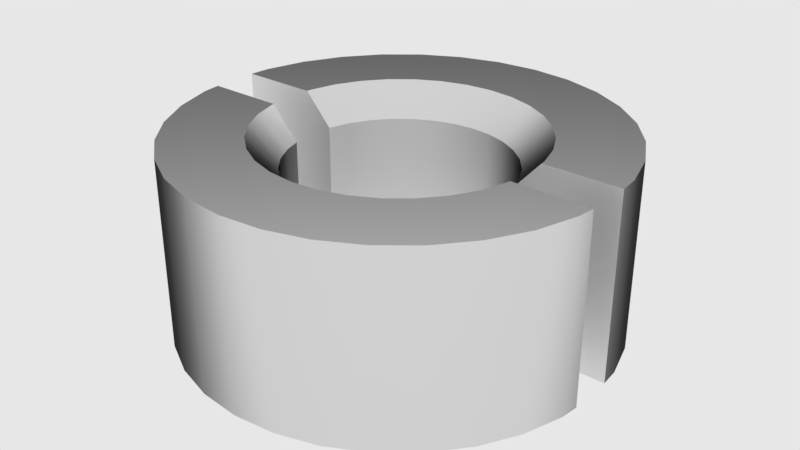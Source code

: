 # Source: mx_iv-circleHole.blend  (saved by Blender 2.79.6; exported with 4.5.12 LTS)
import bpy
from mathutils import Matrix  # noqa: F401  (used for matrix-valued properties, if any)

bpy.ops.wm.read_factory_settings(use_empty=True)
scene = bpy.context.scene
scene.name = 'main'

# ---- collections
col_collection_1 = bpy.data.collections.new('Collection 1'); scene.collection.children.link(col_collection_1)

# ---- materials (node trees are filled in below, after node groups)
mat_s_chrome = bpy.data.materials.new('s_Chrome')
mat_s_chrome.alpha_threshold = 0.0
mat_s_chrome.diffuse_color = (0.376, 0.5809, 0.8, 1.0)
mat_s_chrome.roughness = 0.5
mat_s_chrome.line_color = (0.0, 0.0, 0.0, 1.0)

# ---- node groups
ng_auto_smooth = bpy.data.node_groups.new('Auto Smooth', 'GeometryNodeTree')
_s = ng_auto_smooth.interface.new_socket(name='Geometry', in_out='OUTPUT', socket_type='NodeSocketGeometry')
_s = ng_auto_smooth.interface.new_socket(name='Geometry', in_out='INPUT', socket_type='NodeSocketGeometry')
_s = ng_auto_smooth.interface.new_socket(name='Angle', in_out='INPUT', socket_type='NodeSocketFloat')
_s.subtype = 'ANGLE'
_s.min_value = 0.0
_s.max_value = 3.142
ng_auto_smooth.is_modifier = True
_N = ng_auto_smooth.nodes; _L = ng_auto_smooth.links
n0 = _N.new('NodeGroupOutput'); n0.name = 'Group Output'; n0.location = (480, -100)
n1 = _N.new('NodeGroupInput'); n1.name = 'Group Input'; n1.location = (-420, -300)
n2 = _N.new('NodeGroupInput'); n2.name = 'Group Input.001'; n2.location = (-60, -100)
n3 = _N.new('GeometryNodeSetShadeSmooth'); n3.name = 'Set Shade Smooth'; n3.location = (120, -100)
n3.domain = 'EDGE'
n4 = _N.new('GeometryNodeSetShadeSmooth'); n4.name = 'Set Shade Smooth.001'; n4.location = (300, -100)
n5 = _N.new('GeometryNodeInputMeshEdgeAngle'); n5.name = 'Edge Angle'; n5.location = (-420, -220)
n6 = _N.new('GeometryNodeInputEdgeSmooth'); n6.name = 'Is Edge Smooth'; n6.location = (-60, -160)
n7 = _N.new('GeometryNodeInputShadeSmooth'); n7.name = 'Is Face Smooth'; n7.location = (-240, -340)
n8 = _N.new('FunctionNodeBooleanMath'); n8.name = 'Boolean Math'; n8.location = (-60, -220)
n9 = _N.new('FunctionNodeCompare'); n9.name = 'Compare'; n9.location = (-240, -180)
n9.operation = 'LESS_EQUAL'
_L.new(n5.outputs[0], n9.inputs[0])
_L.new(n4.outputs[0], n0.inputs[0])
_L.new(n1.outputs[1], n9.inputs[1])
_L.new(n9.outputs[0], n8.inputs[0])
_L.new(n7.outputs[0], n8.inputs[1])
_L.new(n2.outputs[0], n3.inputs[0])
_L.new(n6.outputs[0], n3.inputs[1])
_L.new(n3.outputs[0], n4.inputs[0])
_L.new(n8.outputs[0], n3.inputs[2])
n0.is_active_output = True

# ---- material node trees
mat_s_chrome.use_nodes = True; mat_s_chrome.node_tree.nodes.clear()
_N = mat_s_chrome.node_tree.nodes; _L = mat_s_chrome.node_tree.links
n0 = _N.new('ShaderNodeValToRGB'); n0.name = 'ColorRamp'; n0.location = (35, 229)
n0.color_ramp.interpolation = 'EASE'
while len(n0.color_ramp.elements) > 1: n0.color_ramp.elements.remove(n0.color_ramp.elements[-1])
n0.color_ramp.elements[0].position = 0.4955; n0.color_ramp.elements[0].color = (0.8, 0.8, 0.8, 1.0)
_e = n0.color_ramp.elements.new(1.0); _e.color = (0.0309, 0.0309, 0.0309, 1.0)
n1 = _N.new('ShaderNodeBsdfAnisotropic'); n1.name = 'Glossy BSDF.003'; n1.location = (326, 217)
n1.width = 185
n1.distribution = 'BECKMANN'
n1.inputs[1].default_value = 0.5623
n2 = _N.new('ShaderNodeOutputMaterial'); n2.name = 'Material Output'; n2.location = (550, 212)
n2.width = 128
n3 = _N.new('ShaderNodeLayerWeight'); n3.name = 'Layer Weight'; n3.location = (-158, 160)
n3.width = 150
n3.inputs[0].default_value = 0.7
_L.new(n1.outputs[0], n2.inputs[0])
_L.new(n0.outputs[0], n1.inputs[0])
_L.new(n3.outputs[1], n0.inputs[0])
n2.is_active_output = True

# ---- world
world_world = bpy.data.worlds.new('world'); scene.world = world_world
world_world.color = (0.8, 0.8, 0.8)
world_world.use_sun_shadow = False
world_world.sun_shadow_jitter_overblur = 0.0
world_world.cycles.sampling_method = 'MANUAL'
world_world.cycles.homogeneous_volume = True

# ---- meshes
me_cylinder_001 = bpy.data.meshes.new('Cylinder.001')
me_cylinder_001.from_pydata([(0.0, 0.1223, -0.1108), (-1.316e-08, 0.2332, 0.07533), (0.02387, 0.12, -0.1108), (0.0455, 0.2287, 0.07533), (0.04682, 0.113, -0.1108), (0.08925, 0.2155, 0.07533), (0.06797, 0.1017, -0.1108), (0.1296, 0.1939, 0.07533), (0.08651, 0.08651, -0.1108), (0.1649, 0.1649, 0.07533), (0.1017, 0.06797, -0.1108), (0.1939, 0.1296, 0.07533), (0.113, 0.04682, -0.1108), (0.2155, 0.08925, 0.07533), (0.12, 0.02387, -0.1108), (0.2287, 0.0455, 0.07533), (0.1223, 9.237e-09, -0.1108), (0.2332, -1.399e-08, 0.07533), (0.12, -0.02387, -0.1108), (0.2287, -0.0455, 0.07533), (0.113, -0.04682, -0.1108), (0.2155, -0.08925, 0.07533), (0.1017, -0.06797, -0.1108), (0.1939, -0.1296, 0.07533), (0.08651, -0.08651, -0.1108), (0.1649, -0.1649, 0.07533), (0.06797, -0.1017, -0.1108), (0.1296, -0.1939, 0.07533), (0.04682, -0.113, -0.1108), (0.08925, -0.2155, 0.07533), (0.02387, -0.12, -0.1108), (0.0455, -0.2287, 0.07533), (-3.987e-08, -0.1223, -0.1108), (-8.915e-08, -0.2332, 0.07533), (-0.02387, -0.12, -0.1108), (-0.0455, -0.2287, 0.07533), (-0.04682, -0.113, -0.1108), (-0.08925, -0.2155, 0.07533), (-0.06797, -0.1017, -0.1108), (-0.1296, -0.1939, 0.07533), (-0.08651, -0.08651, -0.1108), (-0.1649, -0.1649, 0.07533), (-0.1017, -0.06797, -0.1108), (-0.1939, -0.1296, 0.07533), (-0.113, -0.04682, -0.1108), (-0.2155, -0.08925, 0.07533), (-0.12, -0.02387, -0.1108), (-0.2287, -0.0455, 0.07533), (-0.1223, 1.181e-07, -0.1108), (-0.2332, 1.936e-07, 0.07533), (-0.12, 0.02387, -0.1108), (-0.2287, 0.0455, 0.07533), (-0.113, 0.04682, -0.1108), (-0.2155, 0.08925, 0.07533), (-0.1017, 0.06797, -0.1108), (-0.1939, 0.1296, 0.07533), (-0.08651, 0.08651, -0.1108), (-0.1649, 0.1649, 0.07533), (-0.06797, 0.1017, -0.1108), (-0.1296, 0.1939, 0.07533), (-0.04682, 0.113, -0.1108), (-0.08925, 0.2155, 0.07533), (-0.02387, 0.12, -0.1108), (-0.0455, 0.2287, 0.07533), (0.0, 0.1223, -0.04071), (0.02387, 0.12, -0.04071), (0.04682, 0.113, -0.04071), (0.06797, 0.1017, -0.04071), (0.08651, 0.08651, -0.04071), (0.1017, 0.06797, -0.04071), (0.113, 0.04682, -0.04071), (0.12, 0.02387, -0.04071), (0.1223, 9.237e-09, -0.04071), (0.12, -0.02387, -0.04071), (0.113, -0.04682, -0.04071), (0.1017, -0.06797, -0.04071), (0.08651, -0.08651, -0.04071), (0.06797, -0.1017, -0.04071), (0.04682, -0.113, -0.04071), (0.02387, -0.12, -0.04071), (-3.987e-08, -0.1223, -0.04071), (-0.02387, -0.12, -0.04071), (-0.04682, -0.113, -0.04071), (-0.06797, -0.1017, -0.04071), (-0.08651, -0.08651, -0.04071), (-0.1017, -0.06797, -0.04071), (-0.113, -0.04682, -0.04071), (-0.12, -0.02387, -0.04071), (-0.1223, 1.181e-07, -0.04071), (-0.12, 0.02387, -0.04071), (-0.113, 0.04682, -0.04071), (-0.1017, 0.06797, -0.04071), (-0.08651, 0.08651, -0.04071), (-0.06797, 0.1017, -0.04071), (-0.04682, 0.113, -0.04071), (-0.02387, 0.12, -0.04071)], [], [(64, 1, 3, 65), (65, 3, 5, 66), (66, 5, 7, 67), (67, 7, 9, 68), (68, 9, 11, 69), (69, 11, 13, 70), (70, 13, 15, 71), (71, 15, 17, 72), (72, 17, 19, 73), (73, 19, 21, 74), (74, 21, 23, 75), (75, 23, 25, 76), (76, 25, 27, 77), (77, 27, 29, 78), (78, 29, 31, 79), (79, 31, 33, 80), (80, 33, 35, 81), (81, 35, 37, 82), (82, 37, 39, 83), (83, 39, 41, 84), (84, 41, 43, 85), (85, 43, 45, 86), (86, 45, 47, 87), (87, 47, 49, 88), (88, 49, 51, 89), (89, 51, 53, 90), (90, 53, 55, 91), (91, 55, 57, 92), (92, 57, 59, 93), (93, 59, 61, 94), (3, 1, 63, 61, 59, 57, 55, 53, 51, 49, 47, 45, 43, 41, 39, 37, 35, 33, 31, 29, 27, 25, 23, 21, 19, 17, 15, 13, 11, 9, 7, 5), (94, 61, 63, 95), (95, 63, 1, 64), (0, 2, 4, 6, 8, 10, 12, 14, 16, 18, 20, 22, 24, 26, 28, 30, 32, 34, 36, 38, 40, 42, 44, 46, 48, 50, 52, 54, 56, 58, 60, 62), (62, 95, 64, 0), (60, 94, 95, 62), (58, 93, 94, 60), (56, 92, 93, 58), (54, 91, 92, 56), (52, 90, 91, 54), (50, 89, 90, 52), (48, 88, 89, 50), (46, 87, 88, 48), (44, 86, 87, 46), (42, 85, 86, 44), (40, 84, 85, 42), (38, 83, 84, 40), (36, 82, 83, 38), (34, 81, 82, 36), (32, 80, 81, 34), (30, 79, 80, 32), (28, 78, 79, 30), (26, 77, 78, 28), (24, 76, 77, 26), (22, 75, 76, 24), (20, 74, 75, 22), (18, 73, 74, 20), (16, 72, 73, 18), (14, 71, 72, 16), (12, 70, 71, 14), (10, 69, 70, 12), (8, 68, 69, 10), (6, 67, 68, 8), (4, 66, 67, 6), (2, 65, 66, 4), (0, 64, 65, 2)])
me_cylinder_001.use_remesh_preserve_volume = False
me_cylinder_001.use_remesh_preserve_attributes = False
me_cylinder_001.use_mirror_vertex_groups = False
me_cylinder_001.update()
me_cylinder = bpy.data.meshes.new('Cylinder')
me_cylinder.from_pydata([(-2.873e-08, 0.0619, -0.08883), (-2.873e-08, 0.0619, -0.01856), (0.01208, 0.06072, -0.08883), (0.01208, 0.06072, -0.01856), (0.02369, 0.05719, -0.08883), (0.02369, 0.05719, -0.01856), (0.03439, 0.05147, -0.08883), (0.03439, 0.05147, -0.01856), (0.04377, 0.04377, -0.08883), (0.04377, 0.04377, -0.01856), (0.05147, 0.03439, -0.08883), (0.05147, 0.03439, -0.01856), (0.05719, 0.02369, -0.08883), (0.05719, 0.02369, -0.01856), (0.05719, -0.02369, -0.08883), (0.05719, -0.02369, -0.01856), (0.05147, -0.03439, -0.08883), (0.05147, -0.03439, -0.01856), (0.04377, -0.04377, -0.08883), (0.04377, -0.04377, -0.01856), (0.03439, -0.05147, -0.08883), (0.03439, -0.05147, -0.01856), (0.02369, -0.05719, -0.08883), (0.02369, -0.05719, -0.01856), (0.01208, -0.06072, -0.08883), (0.01208, -0.06072, -0.01856), (-2.335e-08, -0.0619, -0.08883), (-2.335e-08, -0.0619, -0.01856), (-0.01208, -0.06072, -0.08883), (-0.01208, -0.06072, -0.01856), (-0.02369, -0.05719, -0.08883), (-0.02369, -0.05719, -0.01856), (-0.03439, -0.05147, -0.08883), (-0.03439, -0.05147, -0.01856), (-0.04377, -0.04377, -0.08883), (-0.04377, -0.04377, -0.01856), (-0.05147, -0.03439, -0.08883), (-0.05147, -0.03439, -0.01856), (-0.05719, -0.02369, -0.08883), (-0.05719, -0.02369, -0.01856), (-0.05719, 0.02369, -0.08883), (-0.05719, 0.02369, -0.01856), (-0.05147, 0.03439, -0.08883), (-0.05147, 0.03439, -0.01856), (-0.04377, 0.04377, -0.08883), (-0.04377, 0.04377, -0.01856), (-0.03439, 0.05147, -0.08883), (-0.03439, 0.05147, -0.01856), (-0.02369, 0.05719, -0.08883), (-0.02369, 0.05719, -0.01856), (-0.01208, 0.06072, -0.08883), (-0.01208, 0.06072, -0.01856), (0.0, 0.1218, -0.1065), (0.02377, 0.1195, -0.1065), (0.02377, 0.1195, -0.0008502), (0.0, 0.1218, -0.0008502), (0.04663, 0.1126, -0.1065), (0.04663, 0.1126, -0.0008502), (0.06769, 0.1013, -0.1065), (0.06769, 0.1013, -0.0008502), (0.08615, 0.08615, -0.1065), (0.08615, 0.08615, -0.0008502), (0.1013, 0.06769, -0.1065), (0.1013, 0.06769, -0.0008502), (0.1126, 0.04663, -0.1065), (0.1126, 0.04663, -0.0008502), (0.1195, 0.02377, -0.1065), (0.1195, 0.02377, -0.0008502), (0.1195, -0.02377, -0.1065), (0.1195, -0.02377, -0.0008502), (0.1126, -0.04663, -0.1065), (0.1126, -0.04663, -0.0008502), (0.1013, -0.06769, -0.1065), (0.1013, -0.06769, -0.0008502), (0.08615, -0.08615, -0.1065), (0.08615, -0.08615, -0.0008502), (0.06769, -0.1013, -0.1065), (0.06769, -0.1013, -0.0008502), (0.04663, -0.1126, -0.1065), (0.04663, -0.1126, -0.0008502), (0.02377, -0.1195, -0.1065), (0.02377, -0.1195, -0.0008502), (-3.97e-08, -0.1218, -0.1065), (-3.97e-08, -0.1218, -0.0008502), (-0.02377, -0.1195, -0.1065), (-0.02377, -0.1195, -0.0008502), (-0.04663, -0.1126, -0.1065), (-0.04663, -0.1126, -0.0008502), (-0.06769, -0.1013, -0.1065), (-0.06769, -0.1013, -0.0008502), (-0.08615, -0.08615, -0.1065), (-0.08615, -0.08615, -0.0008502), (-0.1013, -0.06769, -0.1065), (-0.1013, -0.06769, -0.0008502), (-0.1126, -0.04663, -0.1065), (-0.1126, -0.04663, -0.0008502), (-0.1195, -0.02377, -0.1065), (-0.1195, -0.02377, -0.0008502), (-0.1195, 0.02377, -0.1065), (-0.1195, 0.02377, -0.0008502), (-0.1126, 0.04663, -0.1065), (-0.1126, 0.04663, -0.0008502), (-0.1013, 0.06769, -0.1065), (-0.1013, 0.06769, -0.0008502), (-0.08615, 0.08615, -0.1065), (-0.08615, 0.08615, -0.0008502), (-0.06769, 0.1013, -0.1065), (-0.06769, 0.1013, -0.0008502), (-0.04663, 0.1126, -0.1065), (-0.04663, 0.1126, -0.0008502), (-0.02377, 0.1195, -0.1065), (-0.02377, 0.1195, -0.0008502), (-2.266e-08, 0.07779, -0.1065), (0.01518, 0.0763, -0.1065), (0.01518, 0.0763, -0.0008502), (-2.266e-08, 0.07779, -0.0008502), (0.02977, 0.07187, -0.1065), (0.02977, 0.07187, -0.0008502), (0.04322, 0.06468, -0.1065), (0.04322, 0.06468, -0.0008502), (0.05501, 0.05501, -0.1065), (0.05501, 0.05501, -0.0008502), (0.06468, 0.04322, -0.1065), (0.06468, 0.04322, -0.0008502), (0.07187, 0.02977, -0.1065), (0.07187, 0.02977, -0.0008502), (0.0763, 0.01518, -0.1065), (0.0763, 0.01518, -0.0008502), (0.0763, -0.01518, -0.1065), (0.0763, -0.01518, -0.0008502), (0.07187, -0.02977, -0.1065), (0.07187, -0.02977, -0.0008502), (0.06468, -0.04322, -0.1065), (0.06468, -0.04322, -0.0008502), (0.05501, -0.05501, -0.1065), (0.05501, -0.05501, -0.0008502), (0.04322, -0.06468, -0.1065), (0.04322, -0.06468, -0.0008502), (0.02977, -0.07187, -0.1065), (0.02977, -0.07187, -0.0008502), (0.01518, -0.0763, -0.1065), (0.01518, -0.0763, -0.0008502), (-2.751e-08, -0.07779, -0.1065), (-2.751e-08, -0.07779, -0.0008502), (-0.01518, -0.0763, -0.1065), (-0.01518, -0.0763, -0.0008502), (-0.02977, -0.07187, -0.1065), (-0.02977, -0.07187, -0.0008502), (-0.04322, -0.06468, -0.1065), (-0.04322, -0.06468, -0.0008502), (-0.05501, -0.05501, -0.1065), (-0.05501, -0.05501, -0.0008502), (-0.06468, -0.04322, -0.1065), (-0.06468, -0.04322, -0.0008502), (-0.07187, -0.02977, -0.1065), (-0.07187, -0.02977, -0.0008502), (-0.0763, -0.01518, -0.1065), (-0.0763, -0.01518, -0.0008502), (-0.0763, 0.01518, -0.1065), (-0.0763, 0.01518, -0.0008502), (-0.07187, 0.02977, -0.1065), (-0.07187, 0.02977, -0.0008502), (-0.06468, 0.04322, -0.1065), (-0.06468, 0.04322, -0.0008502), (-0.05501, 0.05501, -0.1065), (-0.05501, 0.05501, -0.0008502), (-0.04322, 0.06468, -0.1065), (-0.04322, 0.06468, -0.0008502), (-0.02977, 0.07187, -0.1065), (-0.02977, 0.07187, -0.0008502), (-0.01518, 0.0763, -0.1065), (-0.01518, 0.0763, -0.0008502), (-0.07646, -0.01355, -0.0008502), (-0.1205, -0.01355, -0.0008502), (-0.1205, -0.01355, -0.1065), (-0.06813, -0.01355, -0.01013), (-0.06027, -0.01355, -0.01856), (0.1205, -0.01355, -0.1065), (0.06027, -0.01355, -0.08883), (-0.06027, -0.01355, -0.08883), (0.07646, -0.01355, -0.1065), (0.06813, -0.01355, -0.09726), (-0.06813, -0.01355, -0.09726), (-0.07646, -0.01355, -0.1065), (0.1205, -0.01355, -0.0008502), (0.07646, -0.01355, -0.0008502), (0.06813, -0.01355, -0.01013), (0.06027, -0.01355, -0.01856), (0.1206, 0.01226, -0.1065), (0.06066, 0.01226, -0.08883), (0.07659, 0.01226, -0.1065), (0.06163, 0.01226, -0.08986), (-0.07659, 0.01226, -0.0008502), (-0.1206, 0.01226, -0.0008502), (0.1206, 0.01226, -0.0008502), (0.07659, 0.01226, -0.0008502), (0.06163, 0.01226, -0.01753), (0.06066, 0.01226, -0.01856), (-0.06162, 0.01226, -0.01753), (-0.06066, 0.01226, -0.01856), (-0.1206, 0.01226, -0.1065), (-0.06066, 0.01226, -0.08883), (-0.06162, 0.01226, -0.08986), (-0.07659, 0.01226, -0.1065)], [], [(52, 55, 54, 53), (53, 54, 57, 56), (56, 57, 59, 58), (58, 59, 61, 60), (60, 61, 63, 62), (62, 63, 65, 64), (64, 65, 67, 66), (66, 67, 194, 188), (68, 69, 71, 70), (70, 71, 73, 72), (72, 73, 75, 74), (74, 75, 77, 76), (76, 77, 79, 78), (78, 79, 81, 80), (80, 81, 83, 82), (82, 83, 85, 84), (84, 85, 87, 86), (86, 87, 89, 88), (88, 89, 91, 90), (90, 91, 93, 92), (92, 93, 95, 94), (94, 95, 97, 96), (96, 97, 173, 174), (98, 99, 101, 100), (100, 101, 103, 102), (102, 103, 105, 104), (104, 105, 107, 106), (106, 107, 109, 108), (50, 51, 49, 48), (108, 109, 111, 110), (110, 111, 55, 52), (0, 1, 51, 50), (113, 112, 52, 53), (115, 114, 54, 55), (116, 113, 53, 56), (114, 117, 57, 54), (118, 116, 56, 58), (117, 119, 59, 57), (120, 118, 58, 60), (119, 121, 61, 59), (122, 120, 60, 62), (121, 123, 63, 61), (124, 122, 62, 64), (123, 125, 65, 63), (126, 124, 64, 66), (125, 127, 67, 65), (127, 195, 194, 67), (128, 180, 177, 68), (130, 128, 68, 70), (129, 131, 71, 69), (132, 130, 70, 72), (131, 133, 73, 71), (134, 132, 72, 74), (133, 135, 75, 73), (136, 134, 74, 76), (135, 137, 77, 75), (138, 136, 76, 78), (137, 139, 79, 77), (140, 138, 78, 80), (139, 141, 81, 79), (142, 140, 80, 82), (141, 143, 83, 81), (144, 142, 82, 84), (143, 145, 85, 83), (146, 144, 84, 86), (145, 147, 87, 85), (148, 146, 86, 88), (147, 149, 89, 87), (150, 148, 88, 90), (149, 151, 91, 89), (152, 150, 90, 92), (151, 153, 93, 91), (154, 152, 92, 94), (153, 155, 95, 93), (156, 154, 94, 96), (155, 157, 97, 95), (157, 172, 173, 97), (158, 203, 200, 98), (160, 158, 98, 100), (159, 161, 101, 99), (162, 160, 100, 102), (161, 163, 103, 101), (164, 162, 102, 104), (163, 165, 105, 103), (166, 164, 104, 106), (165, 167, 107, 105), (168, 166, 106, 108), (167, 169, 109, 107), (170, 168, 108, 110), (169, 171, 111, 109), (112, 170, 110, 52), (171, 115, 55, 111), (2, 0, 112, 113), (1, 3, 114, 115), (4, 2, 113, 116), (3, 5, 117, 114), (6, 4, 116, 118), (5, 7, 119, 117), (8, 6, 118, 120), (7, 9, 121, 119), (10, 8, 120, 122), (9, 11, 123, 121), (12, 10, 122, 124), (11, 13, 125, 123), (13, 197, 196, 127, 125), (14, 178, 181, 128, 130), (16, 14, 130, 132), (15, 17, 133, 131), (18, 16, 132, 134), (17, 19, 135, 133), (20, 18, 134, 136), (19, 21, 137, 135), (22, 20, 136, 138), (21, 23, 139, 137), (24, 22, 138, 140), (23, 25, 141, 139), (26, 24, 140, 142), (25, 27, 143, 141), (28, 26, 142, 144), (27, 29, 145, 143), (30, 28, 144, 146), (29, 31, 147, 145), (32, 30, 146, 148), (31, 33, 149, 147), (34, 32, 148, 150), (33, 35, 151, 149), (36, 34, 150, 152), (35, 37, 153, 151), (38, 36, 152, 154), (37, 39, 155, 153), (39, 176, 175, 157, 155), (40, 201, 202, 158, 160), (42, 40, 160, 162), (41, 43, 163, 161), (44, 42, 162, 164), (43, 45, 165, 163), (46, 44, 164, 166), (45, 47, 167, 165), (48, 46, 166, 168), (47, 49, 169, 167), (50, 48, 168, 170), (49, 51, 171, 169), (0, 50, 170, 112), (51, 1, 115, 171), (48, 49, 47, 46), (46, 47, 45, 44), (44, 45, 43, 42), (42, 43, 41, 40), (40, 41, 199, 201), (38, 39, 37, 36), (36, 37, 35, 34), (34, 35, 33, 32), (32, 33, 31, 30), (30, 31, 29, 28), (28, 29, 27, 26), (26, 27, 25, 24), (24, 25, 23, 22), (22, 23, 21, 20), (20, 21, 19, 18), (18, 19, 17, 16), (16, 17, 15, 14), (14, 15, 187, 178), (12, 13, 11, 10), (10, 11, 9, 8), (8, 9, 7, 6), (6, 7, 5, 4), (4, 5, 3, 2), (2, 3, 1, 0), (183, 182, 156), (174, 183, 156, 96), (185, 184, 177, 180, 181, 178, 187, 186), (176, 179, 182, 183, 174, 173, 172, 175), (193, 192, 159, 99), (188, 190, 126, 66), (181, 180, 128), (184, 185, 129, 69), (196, 195, 127), (193, 200, 203, 202, 201, 199, 198, 192), (189, 191, 190, 188, 194, 195, 196, 197), (192, 198, 159), (185, 186, 129), (200, 193, 99, 98), (182, 179, 38, 154, 156), (186, 187, 15, 131, 129), (202, 203, 158), (175, 172, 157), (179, 176, 39, 38), (190, 191, 126), (177, 184, 69, 68), (191, 189, 12, 124, 126), (198, 199, 41, 161, 159), (189, 197, 13, 12)])
me_cylinder.polygons.foreach_set('use_smooth', [1, 1, 1, 1, 1, 1, 1, 1, 1, 1, 1, 1, 1, 1, 1, 1, 1, 1, 1, 1, 1, 1, 1, 1, 1, 1, 1, 1, 1, 1, 1, 1, 1, 1, 1, 1, 1, 1, 1, 1, 1, 1, 1, 1, 1, 1, 1, 1, 1, 1, 1, 1, 1, 1, 1, 1, 1, 1, 1, 1, 1, 1, 1, 1, 1, 1, 1, 1, 1, 1, 1, 1, 1, 1, 1, 1, 1, 1, 1, 1, 1, 1, 1, 1, 1, 1, 1, 1, 1, 1, 1, 1, 1, 1, 1, 1, 1, 1, 1, 1, 1, 1, 1, 1, 1, 1, 1, 1, 1, 1, 1, 1, 1, 1, 1, 1, 1, 1, 1, 1, 1, 1, 1, 1, 1, 1, 1, 1, 1, 1, 1, 1, 1, 1, 1, 1, 1, 1, 1, 1, 1, 1, 1, 1, 1, 1, 1, 1, 1, 1, 1, 1, 1, 1, 1, 1, 1, 1, 1, 1, 1, 1, 1, 1, 1, 1, 1, 1, 1, 1, 0, 0, 1, 1, 1, 1, 1, 0, 0, 1, 1, 1, 1, 1, 1, 1, 1, 1, 1, 1, 1, 1])
_k = set([(0, 2), (0, 50), (1, 3), (1, 51), (2, 4), (3, 5), (4, 6), (5, 7), (6, 8), (7, 9), (8, 10), (9, 11), (10, 12), (11, 13), (12, 189), (13, 197), (14, 16), (14, 178), (15, 17), (15, 187), (16, 18), (17, 19), (18, 20), (19, 21), (20, 22), (21, 23), (22, 24), (23, 25), (24, 26), (25, 27), (26, 28), (27, 29), (28, 30), (29, 31), (30, 32), (31, 33), (32, 34), (33, 35), (34, 36), (35, 37), (36, 38), (37, 39), (38, 179), (39, 176), (40, 42), (40, 201), (41, 43), (41, 199), (42, 44), (43, 45), (44, 46), (45, 47), (46, 48), (47, 49), (48, 50), (49, 51), (52, 53), (52, 110), (53, 56), (54, 55), (54, 57), (55, 111), (56, 58), (57, 59), (58, 60), (59, 61), (60, 62), (61, 63), (62, 64), (63, 65), (64, 66), (65, 67), (66, 188), (67, 194), (68, 70), (68, 177), (69, 71), (69, 184), (70, 72), (71, 73), (72, 74), (73, 75), (74, 76), (75, 77), (76, 78), (77, 79), (78, 80), (79, 81), (80, 82), (81, 83), (82, 84), (83, 85), (84, 86), (85, 87), (86, 88), (87, 89), (88, 90), (89, 91), (90, 92), (91, 93), (92, 94), (93, 95), (94, 96), (95, 97), (96, 174), (97, 173), (98, 100), (98, 200), (99, 101), (99, 193), (100, 102), (101, 103), (102, 104), (103, 105), (104, 106), (105, 107), (106, 108), (107, 109), (108, 110), (109, 111), (112, 113), (112, 170), (113, 116), (114, 115), (114, 117), (115, 171), (116, 118), (117, 119), (118, 120), (119, 121), (120, 122), (121, 123), (122, 124), (123, 125), (124, 126), (125, 127), (126, 190), (127, 195), (128, 130), (128, 180), (129, 131), (129, 185), (130, 132), (131, 133), (132, 134), (133, 135), (134, 136), (135, 137), (136, 138), (137, 139), (138, 140), (139, 141), (140, 142), (141, 143), (142, 144), (143, 145), (144, 146), (145, 147), (146, 148), (147, 149), (148, 150), (149, 151), (150, 152), (151, 153), (152, 154), (153, 155), (154, 156), (155, 157), (156, 183), (157, 172), (158, 160), (158, 203), (159, 161), (159, 192), (160, 162), (161, 163), (162, 164), (163, 165), (164, 166), (165, 167), (166, 168), (167, 169), (168, 170), (169, 171)])
me_cylinder.attributes.new('sharp_edge', 'BOOLEAN', 'EDGE').data.foreach_set('value', [ (min(e.vertices), max(e.vertices)) in _k for e in me_cylinder.edges])
me_cylinder.materials.append(mat_s_chrome)
me_cylinder.use_remesh_preserve_volume = False
me_cylinder.use_remesh_preserve_attributes = False
me_cylinder.use_mirror_vertex_groups = False
me_cylinder.update()

# ---- objects
ob_cylinder_001 = bpy.data.objects.new('Cylinder.001', me_cylinder_001)
ob_cylinder = bpy.data.objects.new('Cylinder', me_cylinder)

# ---- transforms, parenting, visibility, modifiers, constraints
ob_cylinder_001.location = (0.0, 0.0, 0.0)
ob_cylinder_001.hide_render = True
ob_cylinder_001.visible_camera = False
ob_cylinder_001.visible_diffuse = False
ob_cylinder_001.visible_glossy = False
ob_cylinder_001.visible_transmission = False
ob_cylinder_001.visible_volume_scatter = False
ob_cylinder_001.visible_shadow = False
ob_cylinder_001.display_type = 'WIRE'
ob_cylinder_001.show_wire = True
ob_cylinder_001.show_all_edges = True
ob_cylinder_001.lineart.crease_threshold = 0.0
ob_cylinder.parent = ob_cylinder_001
ob_cylinder.location = (0.0, 0.0, 0.0)
ob_cylinder.display_type = 'SOLID'
ob_cylinder.lineart.crease_threshold = 0.0
_m = ob_cylinder.modifiers.new('Auto Smooth', 'NODES')
_m.node_group = ng_auto_smooth
_gi = [s.identifier for s in ng_auto_smooth.interface.items_tree if s.item_type == 'SOCKET' and s.in_out == 'INPUT']
_m[_gi[1]] = 1.047  # Angle

# ---- collection membership
col_collection_1.objects.link(ob_cylinder_001)
col_collection_1.objects.link(ob_cylinder)

# ---- scene / render settings (as saved in the file)
scene.frame_start = 1; scene.frame_end = 100; scene.frame_set(1)
scene.render.engine = 'CYCLES'
scene.render.image_settings.color_depth = '16'
scene.render.image_settings.compression = 90
scene.render.resolution_percentage = 50
scene.render.dither_intensity = 0.0
scene.render.use_simplify = True
scene.render.use_persistent_data = True
scene.cycles.use_denoising = False
scene.cycles.samples = 10
scene.cycles.sampling_pattern = 'TABULATED_SOBOL'
scene.cycles.light_sampling_threshold = 0.0
scene.cycles.use_adaptive_sampling = False
scene.cycles.use_light_tree = False
scene.cycles.caustics_reflective = False
scene.cycles.caustics_refractive = False
scene.cycles.blur_glossy = 4.0
scene.cycles.max_bounces = 4
scene.cycles.transmission_bounces = 4
scene.cycles.volume_bounces = 2
scene.cycles.transparent_max_bounces = 4
scene.cycles.use_animated_seed = True
scene.cycles.sample_clamp_direct = 4.0
scene.cycles.sample_clamp_indirect = 2.0
scene.cycles.debug_bvh_type = 'STATIC_BVH'
scene.view_settings.view_transform = 'Standard'
bpy.context.view_layer.update()

# ---- added for rendering (the .blend has no active camera): camera
cam_auto = bpy.data.cameras.new('AutoCamera')
cam_auto.lens = 50.0
cam_auto.sensor_width = 36.0
cam_auto.clip_end = 1000.0
ob_auto_camera = bpy.data.objects.new('AutoCamera', cam_auto)
scene.collection.objects.link(ob_auto_camera)
ob_auto_camera.location = (0.331997, -0.398397, 0.211904)
ob_auto_camera.rotation_euler = (1.09748, -7.21219e-08, 0.694738)
scene.camera = ob_auto_camera
bpy.context.view_layer.update()
